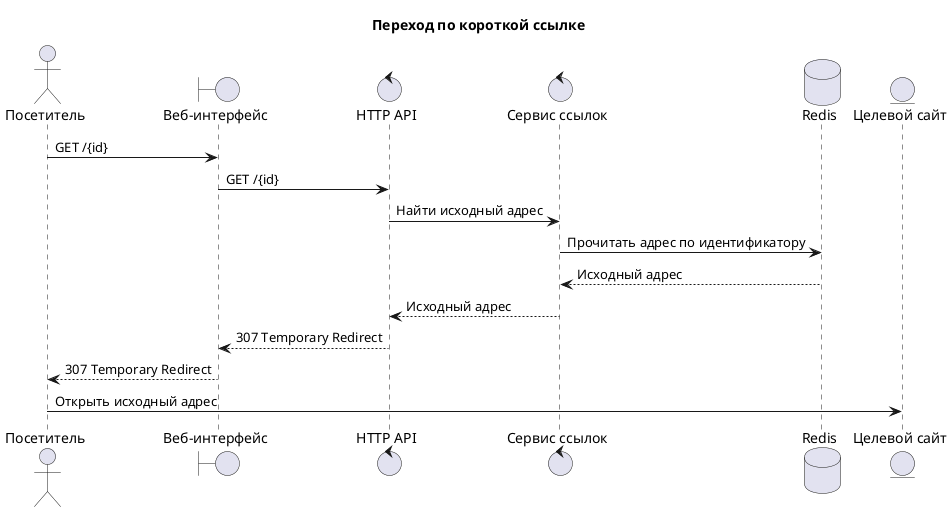

The diagram above was rendered by PlantUML. Its source (embedded in the PNG):
@startuml redirect-sequence

title Переход по короткой ссылке

actor "Посетитель" as visitor
boundary "Веб-интерфейс" as web
control "HTTP API" as api
control "Сервис ссылок" as service
database "Redis" as redis
entity "Целевой сайт" as target

visitor -> web: GET /{id}
web -> api: GET /{id}
api -> service: Найти исходный адрес
service -> redis: Прочитать адрес по идентификатору
redis --> service: Исходный адрес
service --> api: Исходный адрес
api --> web: 307 Temporary Redirect
web --> visitor: 307 Temporary Redirect
visitor -> target: Открыть исходный адрес

@enduml